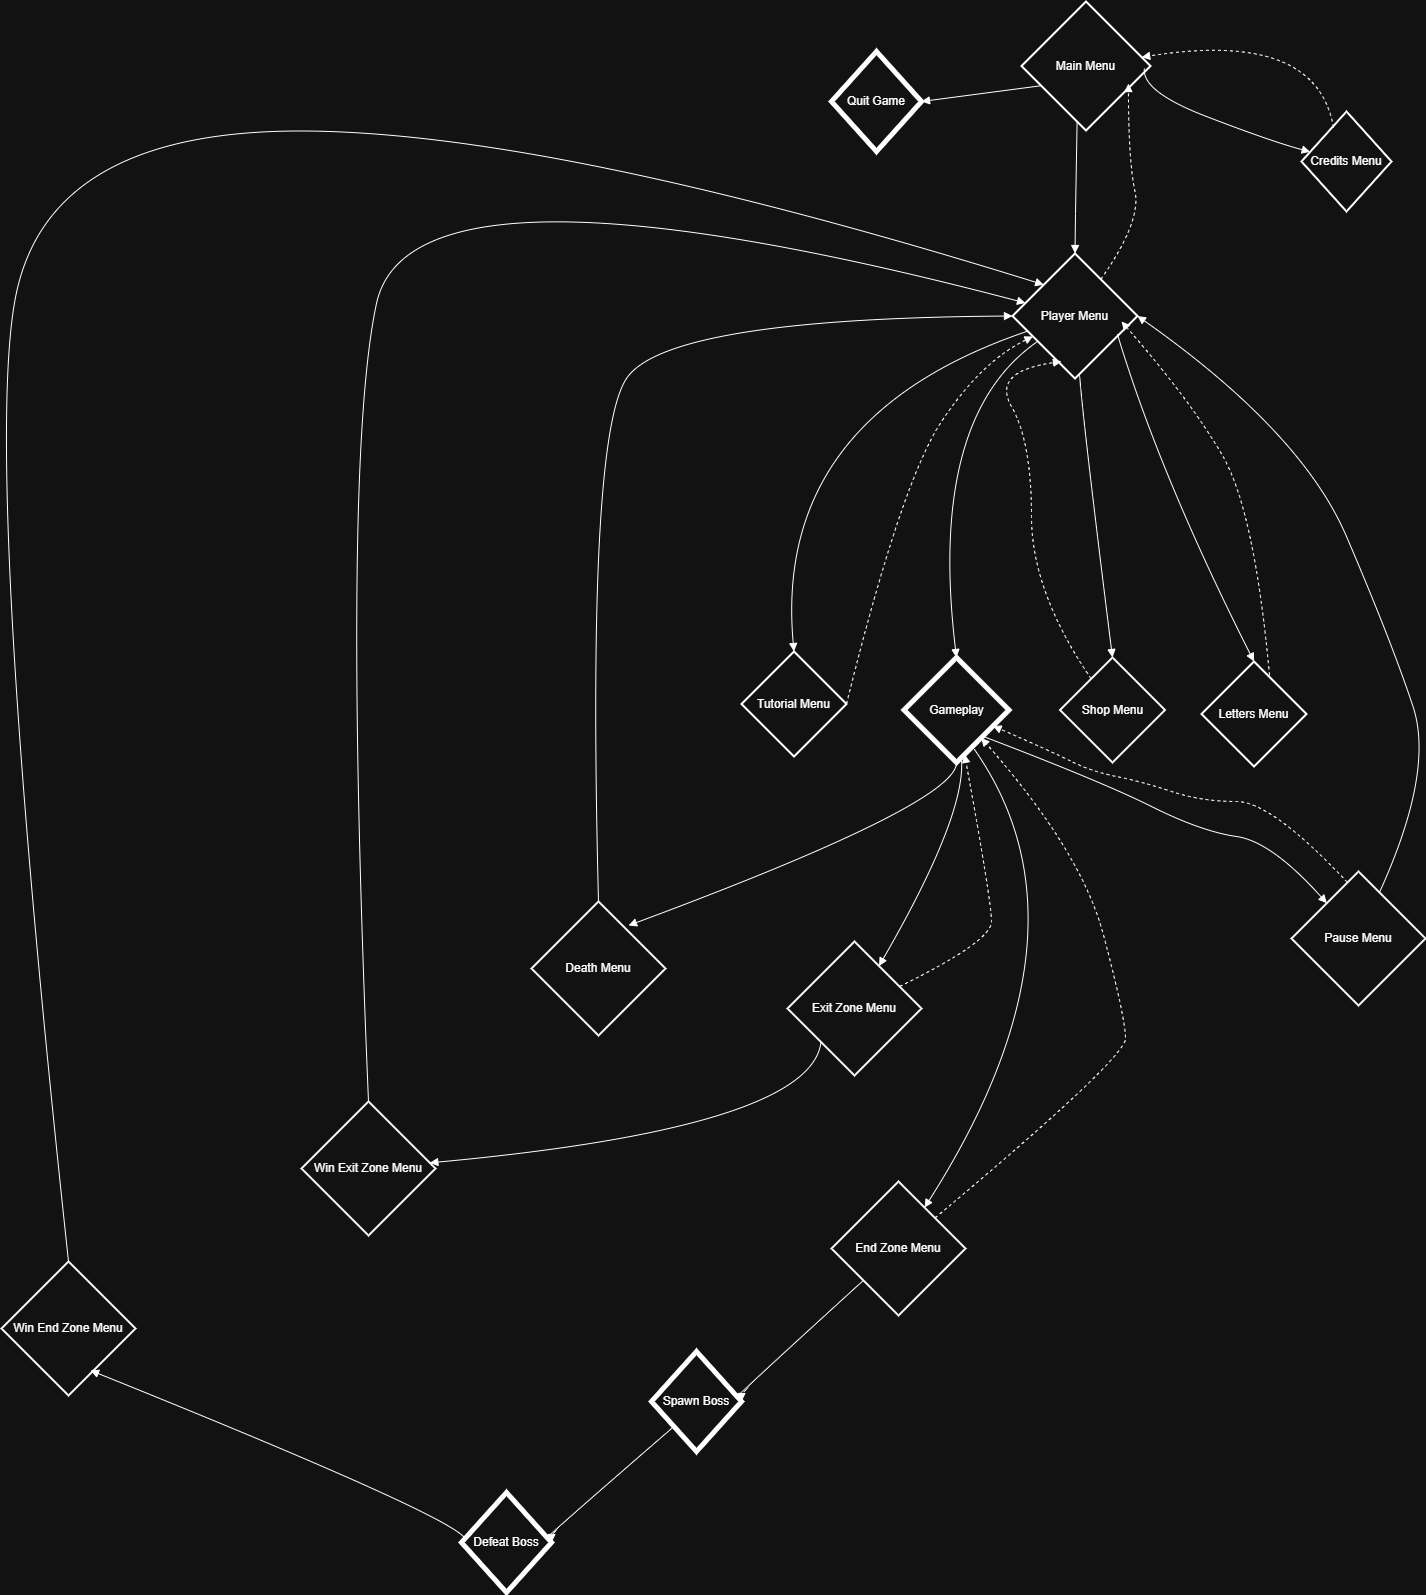

The diagram above was exported from draw.io. Its source (the exported page's mxGraphModel, read from the mxfile embedded in the PNG):
<mxGraphModel dx="2261" dy="1987" grid="1" gridSize="10" guides="1" tooltips="1" connect="1" arrows="1" fold="1" page="1" pageScale="1" pageWidth="827" pageHeight="1169" math="0" shadow="0">
  <root>
    <mxCell id="0" />
    <mxCell id="1" parent="0" />
    <mxCell id="3" value="Main Menu" style="rhombus;strokeWidth=2;whiteSpace=wrap;" parent="1" vertex="1">
      <mxGeometry x="310" y="-50" width="129" height="129" as="geometry" />
    </mxCell>
    <mxCell id="4" value="Quit Game" style="rhombus;strokeWidth=5;whiteSpace=wrap;rounded=0;" parent="1" vertex="1">
      <mxGeometry x="120" width="90" height="100" as="geometry" />
    </mxCell>
    <mxCell id="5" value="Player Menu" style="rhombus;strokeWidth=2;whiteSpace=wrap;" parent="1" vertex="1">
      <mxGeometry x="301" y="202" width="125" height="125" as="geometry" />
    </mxCell>
    <mxCell id="6" value="Tutorial Menu" style="rhombus;strokeWidth=2;whiteSpace=wrap;" parent="1" vertex="1">
      <mxGeometry x="30" y="600" width="105" height="105" as="geometry" />
    </mxCell>
    <mxCell id="7" value="Gameplay" style="rhombus;strokeWidth=5;whiteSpace=wrap;" parent="1" vertex="1">
      <mxGeometry x="192.5" y="606" width="105" height="105" as="geometry" />
    </mxCell>
    <mxCell id="8" value="Shop Menu" style="rhombus;strokeWidth=2;whiteSpace=wrap;" parent="1" vertex="1">
      <mxGeometry x="348.5" y="606" width="105" height="105" as="geometry" />
    </mxCell>
    <mxCell id="10" value="Death Menu" style="rhombus;strokeWidth=2;whiteSpace=wrap;" parent="1" vertex="1">
      <mxGeometry x="-180" y="850" width="134" height="134" as="geometry" />
    </mxCell>
    <mxCell id="11" value="" style="curved=1;startArrow=none;endArrow=block;exitX=0;exitY=0.72;entryX=1;entryY=0.5;entryDx=0;entryDy=0;" parent="1" source="3" target="4" edge="1">
      <mxGeometry relative="1" as="geometry">
        <Array as="points">
          <mxPoint x="210" y="50" />
        </Array>
      </mxGeometry>
    </mxCell>
    <mxCell id="12" value="" style="curved=1;startArrow=none;endArrow=block;exitX=0.42;exitY=1;entryX=0.5;entryY=0;" parent="1" source="3" target="5" edge="1">
      <mxGeometry relative="1" as="geometry">
        <Array as="points">
          <mxPoint x="364" y="162" />
        </Array>
      </mxGeometry>
    </mxCell>
    <mxCell id="13" value="" style="curved=1;startArrow=none;endArrow=block;exitX=0;exitY=0.66;entryX=0.5;entryY=0;" parent="1" source="5" target="6" edge="1">
      <mxGeometry relative="1" as="geometry">
        <Array as="points">
          <mxPoint x="61" y="366" />
        </Array>
      </mxGeometry>
    </mxCell>
    <mxCell id="14" value="" style="curved=1;startArrow=none;endArrow=block;exitX=0;exitY=0.84;entryX=0.5;entryY=0;" parent="1" source="5" target="7" edge="1">
      <mxGeometry relative="1" as="geometry">
        <Array as="points">
          <mxPoint x="216" y="366" />
        </Array>
      </mxGeometry>
    </mxCell>
    <mxCell id="15" value="" style="curved=1;startArrow=none;endArrow=block;exitX=0.54;exitY=1;entryX=0.5;entryY=0;" parent="1" source="5" target="8" edge="1">
      <mxGeometry relative="1" as="geometry">
        <Array as="points">
          <mxPoint x="371" y="366" />
        </Array>
      </mxGeometry>
    </mxCell>
    <mxCell id="19" value="" style="curved=1;startArrow=none;endArrow=block;exitX=0.5;exitY=1;entryX=0.724;entryY=0.179;entryDx=0;entryDy=0;entryPerimeter=0;" parent="1" source="7" target="10" edge="1">
      <mxGeometry relative="1" as="geometry">
        <Array as="points">
          <mxPoint x="245.5" y="752" />
        </Array>
      </mxGeometry>
    </mxCell>
    <mxCell id="ZEeRYrmtgXcb2b_jaegb-21" value="" style="curved=1;startArrow=none;endArrow=block;exitX=1;exitY=0.5;exitDx=0;exitDy=0;dashed=1;" edge="1" parent="1" source="6" target="5">
      <mxGeometry relative="1" as="geometry">
        <Array as="points">
          <mxPoint x="190" y="430" />
          <mxPoint x="270" y="310" />
        </Array>
        <mxPoint x="155" y="699" as="sourcePoint" />
        <mxPoint x="-93" y="989" as="targetPoint" />
      </mxGeometry>
    </mxCell>
    <mxCell id="ZEeRYrmtgXcb2b_jaegb-22" value="" style="curved=1;startArrow=none;endArrow=block;dashed=1;" edge="1" parent="1" source="8">
      <mxGeometry relative="1" as="geometry">
        <Array as="points">
          <mxPoint x="320" y="540" />
          <mxPoint x="320" y="390" />
          <mxPoint x="280" y="320" />
        </Array>
        <mxPoint x="130" y="633" as="sourcePoint" />
        <mxPoint x="350" y="310" as="targetPoint" />
      </mxGeometry>
    </mxCell>
    <mxCell id="ZEeRYrmtgXcb2b_jaegb-23" value="Letters Menu" style="rhombus;strokeWidth=2;whiteSpace=wrap;" vertex="1" parent="1">
      <mxGeometry x="490" y="610" width="105" height="105" as="geometry" />
    </mxCell>
    <mxCell id="ZEeRYrmtgXcb2b_jaegb-24" value="" style="curved=1;startArrow=none;endArrow=block;exitX=0.84;exitY=0.648;entryX=0.5;entryY=0;exitDx=0;exitDy=0;exitPerimeter=0;" edge="1" parent="1" target="ZEeRYrmtgXcb2b_jaegb-23" source="5">
      <mxGeometry relative="1" as="geometry">
        <Array as="points">
          <mxPoint x="448.5" y="424" />
        </Array>
        <mxPoint x="445.5" y="380" as="sourcePoint" />
      </mxGeometry>
    </mxCell>
    <mxCell id="ZEeRYrmtgXcb2b_jaegb-25" value="" style="curved=1;startArrow=none;endArrow=block;exitX=0.648;exitY=0.133;exitDx=0;exitDy=0;dashed=1;exitPerimeter=0;entryX=0.872;entryY=0.544;entryDx=0;entryDy=0;entryPerimeter=0;" edge="1" parent="1" source="ZEeRYrmtgXcb2b_jaegb-23" target="5">
      <mxGeometry relative="1" as="geometry">
        <Array as="points">
          <mxPoint x="543" y="460" />
          <mxPoint x="480" y="350" />
        </Array>
        <mxPoint x="570" y="606" as="sourcePoint" />
        <mxPoint x="771" y="268" as="targetPoint" />
      </mxGeometry>
    </mxCell>
    <mxCell id="ZEeRYrmtgXcb2b_jaegb-26" value="" style="curved=1;startArrow=none;endArrow=block;dashed=1;entryX=0.829;entryY=0.636;entryDx=0;entryDy=0;entryPerimeter=0;" edge="1" parent="1" source="5" target="3">
      <mxGeometry relative="1" as="geometry">
        <Array as="points">
          <mxPoint x="430" y="170" />
          <mxPoint x="417" y="110" />
        </Array>
        <mxPoint x="616.5" y="374" as="sourcePoint" />
        <mxPoint x="468.5" y="20" as="targetPoint" />
      </mxGeometry>
    </mxCell>
    <mxCell id="ZEeRYrmtgXcb2b_jaegb-27" value="Pause Menu" style="rhombus;strokeWidth=2;whiteSpace=wrap;" vertex="1" parent="1">
      <mxGeometry x="580" y="820" width="134" height="134" as="geometry" />
    </mxCell>
    <mxCell id="ZEeRYrmtgXcb2b_jaegb-28" value="" style="curved=1;startArrow=none;endArrow=block;exitX=1;exitY=1;exitDx=0;exitDy=0;" edge="1" parent="1" source="7" target="ZEeRYrmtgXcb2b_jaegb-27">
      <mxGeometry relative="1" as="geometry">
        <Array as="points">
          <mxPoint x="390" y="730" />
          <mxPoint x="490" y="780" />
          <mxPoint x="560" y="790" />
        </Array>
        <mxPoint x="255" y="721" as="sourcePoint" />
        <mxPoint x="244" y="897" as="targetPoint" />
      </mxGeometry>
    </mxCell>
    <mxCell id="ZEeRYrmtgXcb2b_jaegb-29" value="" style="curved=1;startArrow=none;endArrow=block;entryX=1;entryY=0.5;entryDx=0;entryDy=0;" edge="1" parent="1" source="ZEeRYrmtgXcb2b_jaegb-27" target="5">
      <mxGeometry relative="1" as="geometry">
        <Array as="points">
          <mxPoint x="723" y="720" />
          <mxPoint x="680" y="590" />
          <mxPoint x="590" y="380" />
        </Array>
        <mxPoint x="738" y="884" as="sourcePoint" />
        <mxPoint x="590" y="530" as="targetPoint" />
      </mxGeometry>
    </mxCell>
    <mxCell id="ZEeRYrmtgXcb2b_jaegb-30" value="Credits Menu" style="rhombus;strokeWidth=2;whiteSpace=wrap;" vertex="1" parent="1">
      <mxGeometry x="590" y="60" width="90" height="100" as="geometry" />
    </mxCell>
    <mxCell id="ZEeRYrmtgXcb2b_jaegb-31" value="" style="curved=1;startArrow=none;endArrow=block;exitX=0.953;exitY=0.519;exitDx=0;exitDy=0;exitPerimeter=0;" edge="1" parent="1" target="ZEeRYrmtgXcb2b_jaegb-30" source="3">
      <mxGeometry relative="1" as="geometry">
        <Array as="points">
          <mxPoint x="430" y="40" />
          <mxPoint x="560" y="90" />
        </Array>
        <mxPoint x="550" y="50" as="sourcePoint" />
        <mxPoint x="430" y="66" as="targetPoint" />
      </mxGeometry>
    </mxCell>
    <mxCell id="ZEeRYrmtgXcb2b_jaegb-32" value="" style="curved=1;startArrow=none;endArrow=block;dashed=1;exitX=0.356;exitY=0.16;exitDx=0;exitDy=0;exitPerimeter=0;" edge="1" parent="1" source="ZEeRYrmtgXcb2b_jaegb-30" target="3">
      <mxGeometry relative="1" as="geometry">
        <Array as="points">
          <mxPoint x="605" y="-22" />
        </Array>
        <mxPoint x="564" y="36" as="sourcePoint" />
        <mxPoint x="592" y="-160" as="targetPoint" />
      </mxGeometry>
    </mxCell>
    <mxCell id="ZEeRYrmtgXcb2b_jaegb-33" value="" style="curved=1;startArrow=none;endArrow=block;exitX=0.5;exitY=0;exitDx=0;exitDy=0;entryX=0;entryY=0.5;entryDx=0;entryDy=0;" edge="1" parent="1" source="10" target="5">
      <mxGeometry relative="1" as="geometry">
        <Array as="points">
          <mxPoint x="-125" y="387" />
          <mxPoint x="-45" y="267" />
        </Array>
        <mxPoint x="-180" y="610" as="sourcePoint" />
        <mxPoint x="6" y="242" as="targetPoint" />
      </mxGeometry>
    </mxCell>
    <mxCell id="ZEeRYrmtgXcb2b_jaegb-34" value="Exit Zone Menu" style="rhombus;strokeWidth=2;whiteSpace=wrap;" vertex="1" parent="1">
      <mxGeometry x="76" y="890" width="134" height="134" as="geometry" />
    </mxCell>
    <mxCell id="ZEeRYrmtgXcb2b_jaegb-35" value="" style="curved=1;startArrow=none;endArrow=block;" edge="1" parent="1" source="7" target="ZEeRYrmtgXcb2b_jaegb-34">
      <mxGeometry relative="1" as="geometry">
        <Array as="points">
          <mxPoint x="255.5" y="762" />
        </Array>
        <mxPoint x="255" y="721" as="sourcePoint" />
        <mxPoint x="-73" y="884" as="targetPoint" />
      </mxGeometry>
    </mxCell>
    <mxCell id="ZEeRYrmtgXcb2b_jaegb-37" value="Win Exit Zone Menu" style="rhombus;strokeWidth=2;whiteSpace=wrap;" vertex="1" parent="1">
      <mxGeometry x="-410" y="1050" width="134" height="134" as="geometry" />
    </mxCell>
    <mxCell id="ZEeRYrmtgXcb2b_jaegb-38" value="" style="curved=1;startArrow=none;endArrow=block;exitX=0;exitY=1;exitDx=0;exitDy=0;" edge="1" parent="1" target="ZEeRYrmtgXcb2b_jaegb-37" source="ZEeRYrmtgXcb2b_jaegb-34">
      <mxGeometry relative="1" as="geometry">
        <Array as="points">
          <mxPoint x="99.5" y="1076" />
        </Array>
        <mxPoint x="94" y="1020" as="sourcePoint" />
        <mxPoint x="-229" y="1198" as="targetPoint" />
      </mxGeometry>
    </mxCell>
    <mxCell id="ZEeRYrmtgXcb2b_jaegb-39" value="" style="curved=1;startArrow=none;endArrow=block;dashed=1;" edge="1" parent="1" source="ZEeRYrmtgXcb2b_jaegb-34" target="7">
      <mxGeometry relative="1" as="geometry">
        <Array as="points">
          <mxPoint x="280" y="890" />
          <mxPoint x="280" y="850" />
        </Array>
        <mxPoint x="358" y="1124" as="sourcePoint" />
        <mxPoint x="210" y="770" as="targetPoint" />
      </mxGeometry>
    </mxCell>
    <mxCell id="ZEeRYrmtgXcb2b_jaegb-40" value="" style="curved=1;startArrow=none;endArrow=block;dashed=1;exitX=0.418;exitY=0.082;exitDx=0;exitDy=0;exitPerimeter=0;" edge="1" parent="1" source="ZEeRYrmtgXcb2b_jaegb-27" target="7">
      <mxGeometry relative="1" as="geometry">
        <Array as="points">
          <mxPoint x="560" y="750" />
          <mxPoint x="490" y="750" />
          <mxPoint x="430" y="730" />
          <mxPoint x="380" y="720" />
          <mxPoint x="340" y="700" />
        </Array>
        <mxPoint x="280" y="935" as="sourcePoint" />
        <mxPoint x="324" y="680" as="targetPoint" />
      </mxGeometry>
    </mxCell>
    <mxCell id="ZEeRYrmtgXcb2b_jaegb-43" value="" style="curved=1;startArrow=none;endArrow=block;exitX=0.5;exitY=0;exitDx=0;exitDy=0;" edge="1" parent="1" source="ZEeRYrmtgXcb2b_jaegb-37" target="5">
      <mxGeometry relative="1" as="geometry">
        <Array as="points">
          <mxPoint x="-370" y="414" />
          <mxPoint x="-300" y="90" />
        </Array>
        <mxPoint x="-358" y="877" as="sourcePoint" />
        <mxPoint x="56" y="292" as="targetPoint" />
      </mxGeometry>
    </mxCell>
    <mxCell id="ZEeRYrmtgXcb2b_jaegb-45" value="End Zone Menu" style="rhombus;strokeWidth=2;whiteSpace=wrap;" vertex="1" parent="1">
      <mxGeometry x="120" y="1130" width="134" height="134" as="geometry" />
    </mxCell>
    <mxCell id="ZEeRYrmtgXcb2b_jaegb-46" value="" style="curved=1;startArrow=none;endArrow=block;exitX=0.671;exitY=0.876;exitDx=0;exitDy=0;exitPerimeter=0;" edge="1" parent="1" target="ZEeRYrmtgXcb2b_jaegb-45" source="7">
      <mxGeometry relative="1" as="geometry">
        <Array as="points">
          <mxPoint x="389.5" y="879" />
        </Array>
        <mxPoint x="384" y="823" as="sourcePoint" />
        <mxPoint x="61" y="1001" as="targetPoint" />
      </mxGeometry>
    </mxCell>
    <mxCell id="ZEeRYrmtgXcb2b_jaegb-47" value="" style="curved=1;startArrow=none;endArrow=block;dashed=1;" edge="1" parent="1" source="ZEeRYrmtgXcb2b_jaegb-45" target="7">
      <mxGeometry relative="1" as="geometry">
        <Array as="points">
          <mxPoint x="414" y="1007" />
          <mxPoint x="414" y="967" />
          <mxPoint x="370" y="800" />
        </Array>
        <mxPoint x="492" y="1241" as="sourcePoint" />
        <mxPoint x="387" y="820" as="targetPoint" />
      </mxGeometry>
    </mxCell>
    <mxCell id="ZEeRYrmtgXcb2b_jaegb-48" value="Spawn Boss" style="rhombus;strokeWidth=5;whiteSpace=wrap;rounded=0;" vertex="1" parent="1">
      <mxGeometry x="-60" y="1300" width="90" height="100" as="geometry" />
    </mxCell>
    <mxCell id="ZEeRYrmtgXcb2b_jaegb-49" value="" style="curved=1;startArrow=none;endArrow=block;entryX=1;entryY=0.5;entryDx=0;entryDy=0;" edge="1" parent="1" target="ZEeRYrmtgXcb2b_jaegb-48" source="ZEeRYrmtgXcb2b_jaegb-45">
      <mxGeometry relative="1" as="geometry">
        <Array as="points">
          <mxPoint x="30" y="1340" />
        </Array>
        <mxPoint x="150" y="1324" as="sourcePoint" />
      </mxGeometry>
    </mxCell>
    <mxCell id="ZEeRYrmtgXcb2b_jaegb-50" value="Defeat Boss" style="rhombus;strokeWidth=5;whiteSpace=wrap;rounded=0;" vertex="1" parent="1">
      <mxGeometry x="-250" y="1441" width="90" height="100" as="geometry" />
    </mxCell>
    <mxCell id="ZEeRYrmtgXcb2b_jaegb-51" value="" style="curved=1;startArrow=none;endArrow=block;entryX=1;entryY=0.5;entryDx=0;entryDy=0;exitX=0;exitY=1;exitDx=0;exitDy=0;" edge="1" parent="1" target="ZEeRYrmtgXcb2b_jaegb-50" source="ZEeRYrmtgXcb2b_jaegb-48">
      <mxGeometry relative="1" as="geometry">
        <Array as="points">
          <mxPoint x="-160" y="1481" />
        </Array>
        <mxPoint x="-38" y="1370" as="sourcePoint" />
      </mxGeometry>
    </mxCell>
    <mxCell id="ZEeRYrmtgXcb2b_jaegb-52" value="Win End Zone Menu" style="rhombus;strokeWidth=2;whiteSpace=wrap;" vertex="1" parent="1">
      <mxGeometry x="-710" y="1210" width="134" height="134" as="geometry" />
    </mxCell>
    <mxCell id="ZEeRYrmtgXcb2b_jaegb-53" value="" style="curved=1;startArrow=none;endArrow=block;exitX=0;exitY=0.5;exitDx=0;exitDy=0;entryX=0.664;entryY=0.813;entryDx=0;entryDy=0;entryPerimeter=0;" edge="1" parent="1" source="ZEeRYrmtgXcb2b_jaegb-50" target="ZEeRYrmtgXcb2b_jaegb-52">
      <mxGeometry relative="1" as="geometry">
        <Array as="points">
          <mxPoint x="-208.5" y="1485" />
        </Array>
        <mxPoint x="-198" y="1400" as="sourcePoint" />
        <mxPoint x="-590" y="1520" as="targetPoint" />
      </mxGeometry>
    </mxCell>
    <mxCell id="ZEeRYrmtgXcb2b_jaegb-54" value="" style="curved=1;startArrow=none;endArrow=block;exitX=0.5;exitY=0;exitDx=0;exitDy=0;entryX=0;entryY=0;entryDx=0;entryDy=0;" edge="1" parent="1" source="ZEeRYrmtgXcb2b_jaegb-52" target="5">
      <mxGeometry relative="1" as="geometry">
        <Array as="points">
          <mxPoint x="-730" y="403" />
          <mxPoint x="-660" y="79" />
          <mxPoint x="-160" y="80" />
        </Array>
        <mxPoint x="-703" y="1039" as="sourcePoint" />
        <mxPoint x="-46" y="240" as="targetPoint" />
      </mxGeometry>
    </mxCell>
  </root>
</mxGraphModel>